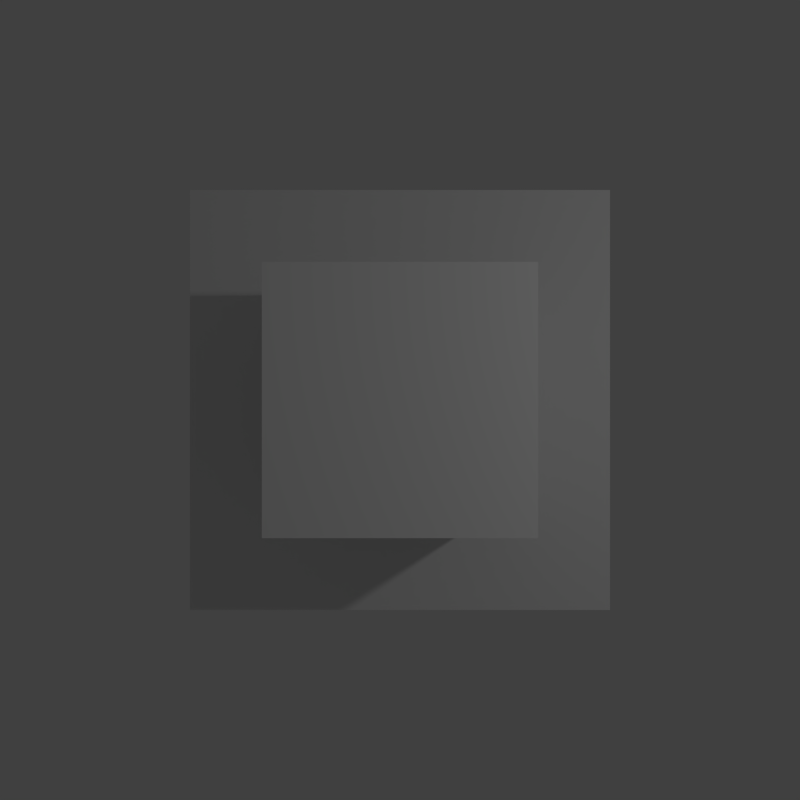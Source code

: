 # Source: RenderSketchGameTemplate2.blend  (saved by Blender 2.72.0; exported with 4.5.12 LTS)
import bpy
from mathutils import Matrix  # noqa: F401  (used for matrix-valued properties, if any)

bpy.ops.wm.read_factory_settings(use_empty=True)
scene = bpy.context.scene
scene.name = 'Scene'

# ---- collections
col_collection_1 = bpy.data.collections.new('Collection 1'); scene.collection.children.link(col_collection_1)

# ---- materials (node trees are filled in below, after node groups)
mat_material = bpy.data.materials.new('Material')
mat_material.alpha_threshold = 0.0
mat_material.roughness = 0.5
mat_material.line_color = (0.0, 0.0, 0.0, 1.0)

# ---- material node trees

# ---- world
world_world = bpy.data.worlds.new('World'); scene.world = world_world
world_world.color = (0.05088, 0.05088, 0.05088)
world_world.use_sun_shadow = False
world_world.sun_shadow_jitter_overblur = 0.0
world_world.cycles.sampling_method = 'MANUAL'
world_world.cycles.sample_map_resolution = 256

# ---- cameras
cam_camera = bpy.data.cameras.new('Camera')
cam_camera.clip_end = 100.0
cam_camera.lens = 35.0
cam_camera.sensor_width = 32.0
cam_camera.sensor_height = 18.0
cam_camera.ortho_scale = 7.314
cam_camera.dof.focus_distance = 0.0

# ---- lights
light_lamp = bpy.data.lights.new('Lamp', 'POINT')
light_lamp.transmission_factor = 0.0
light_lamp.cutoff_distance = 30.0
light_lamp.energy = 100.0
light_lamp.shadow_buffer_clip_start = 1.001
light_lamp.shadow_soft_size = 0.1
light_lamp.shadow_maximum_resolution = 0.006
light_lamp.use_absolute_resolution = True
light_lamp.cycles.use_multiple_importance_sampling = False

# ---- meshes
me_plane = bpy.data.meshes.new('Plane')
me_plane.from_pydata([(-1.0, -1.0, 0.0), (1.0, -1.0, 0.0), (-1.0, 1.0, 0.0), (1.0, 1.0, 0.0)], [], [(0, 1, 3, 2)])
me_plane.use_remesh_preserve_volume = False
me_plane.use_remesh_preserve_attributes = False
me_plane.use_mirror_vertex_groups = False
me_plane.update()
me_cube = bpy.data.meshes.new('Cube')
me_cube.from_pydata([(1.0, 1.0, -1.0), (1.0, -1.0, -1.0), (-1.0, -1.0, -1.0), (-1.0, 1.0, -1.0), (1.0, 1.0, 1.0), (1.0, -1.0, 1.0), (-1.0, -1.0, 1.0), (-1.0, 1.0, 1.0)], [], [(0, 1, 2, 3), (4, 7, 6, 5), (0, 4, 5, 1), (1, 5, 6, 2), (2, 6, 7, 3), (4, 0, 3, 7)])
me_cube.materials.append(mat_material)
me_cube.use_remesh_preserve_volume = False
me_cube.use_remesh_preserve_attributes = False
me_cube.use_mirror_vertex_groups = False
me_cube.update()

# ---- objects
ob_plane = bpy.data.objects.new('Plane', me_plane)
ob_cube = bpy.data.objects.new('Cube', me_cube)
ob_lamp = bpy.data.objects.new('Lamp', light_lamp)
ob_camera = bpy.data.objects.new('Camera', cam_camera)

# ---- transforms, parenting, visibility, modifiers, constraints
ob_plane.location = (0.0, 0.0, 0.0)
ob_plane.scale = (2.0, 2.0, 2.0)
ob_plane.lineart.crease_threshold = 0.0
ob_cube.location = (0.0, 0.0, 1.0)
ob_cube.lock_rotations_4d = False
ob_cube.empty_display_type = 'ARROWS'
ob_cube.lineart.crease_threshold = 0.0
ob_lamp.location = (4.076, 1.005, 5.904)
ob_lamp.rotation_euler = (0.6503, 0.05522, 1.866)
ob_lamp.lock_rotations_4d = False
ob_lamp.empty_display_type = 'ARROWS'
ob_lamp.color = (0.0, 0.0, 0.0, 0.0)
ob_lamp.lineart.crease_threshold = 0.0
ob_camera.location = (0.0, 0.0, 8.333)
ob_camera.lock_rotations_4d = False
ob_camera.empty_display_type = 'ARROWS'
ob_camera.color = (0.0, 0.0, 0.0, 0.0)
ob_camera.display_type = 'WIRE'
ob_camera.lineart.crease_threshold = 0.0

# ---- collection membership
col_collection_1.objects.link(ob_plane)
col_collection_1.objects.link(ob_cube)
col_collection_1.objects.link(ob_lamp)
col_collection_1.objects.link(ob_camera)

# ---- scene / render settings (as saved in the file)
scene.camera = ob_camera
scene.frame_start = 1; scene.frame_end = 250; scene.frame_set(1)
scene.render.engine = 'CYCLES'
scene.render.resolution_x = 1080
scene.render.dither_intensity = 0.0
scene.cycles.use_denoising = False
scene.cycles.samples = 10
scene.cycles.sampling_pattern = 'TABULATED_SOBOL'
scene.cycles.light_sampling_threshold = 0.0
scene.cycles.use_adaptive_sampling = False
scene.cycles.use_light_tree = False
scene.cycles.blur_glossy = 0.0
scene.cycles.pixel_filter_type = 'GAUSSIAN'
scene.cycles.sample_clamp_indirect = 0.0
scene.view_settings.view_transform = 'Standard'
bpy.context.view_layer.update()
